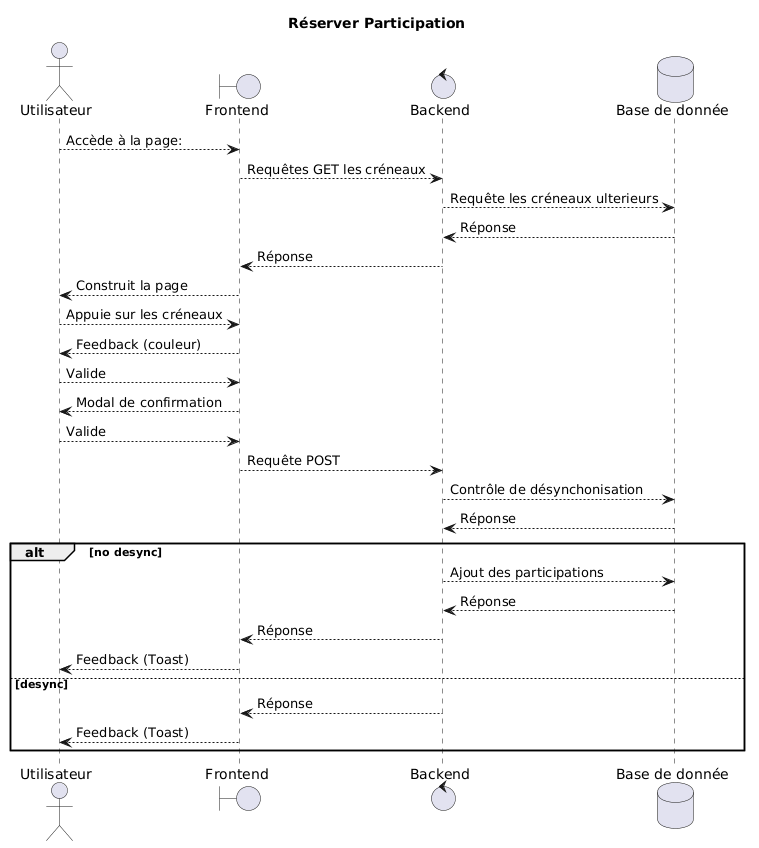

The diagram above was rendered by PlantUML. Its source (embedded in the PNG):
@startuml
title Réserver Participation

actor "Utilisateur" as U
boundary "Frontend" as F
control "Backend" as B
database "Base de donnée" as D

U-->F:Accède à la page:
F-->B:Requêtes GET les créneaux
B-->D:Requête les créneaux ulterieurs
B<--D:Réponse
F<--B:Réponse
U<--F:Construit la page
U-->F:Appuie sur les créneaux
U<--F:Feedback (couleur)
U-->F:Valide
U<--F:Modal de confirmation
U-->F:Valide
F-->B:Requête POST
B-->D:Contrôle de désynchonisation
B<--D:Réponse
alt no desync
B-->D:Ajout des participations
B<--D:Réponse
F<--B:Réponse
U<--F:Feedback (Toast)
else desync
F<--B:Réponse
U<--F:Feedback (Toast)
end
@enduml